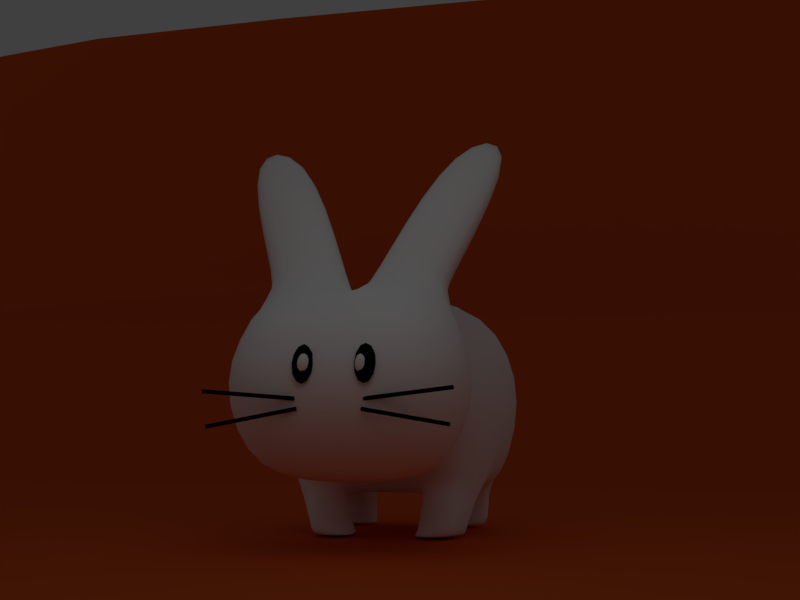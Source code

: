 # Source: bunny.blend  (saved by Blender 2.79.0; exported with 4.5.12 LTS)
import bpy
from mathutils import Matrix  # noqa: F401  (used for matrix-valued properties, if any)

bpy.ops.wm.read_factory_settings(use_empty=True)
scene = bpy.context.scene
scene.name = 'Scene'

# ---- collections
col_collection_1 = bpy.data.collections.new('Collection 1'); scene.collection.children.link(col_collection_1)

# ---- materials (node trees are filled in below, after node groups)
mat_negro = bpy.data.materials.new('negro')
mat_negro.alpha_threshold = 0.0
mat_negro.use_transparent_shadow = False
mat_negro.diffuse_color = (0.0, 0.0, 0.0, 1.0)
mat_negro.roughness = 0.5
mat_cuerpo = bpy.data.materials.new('cuerpo')
mat_cuerpo.alpha_threshold = 0.0
mat_cuerpo.use_transparent_shadow = False
mat_cuerpo.diffuse_color = (1.0, 1.0, 1.0, 1.0)
mat_cuerpo.roughness = 0.5
mat_cuerpo.specular_intensity = 0.183
mat_cuerpo.line_color = (0.0, 0.0, 0.0, 1.0)
mat_naranja = bpy.data.materials.new('naranja')
mat_naranja.alpha_threshold = 0.0
mat_naranja.use_transparent_shadow = False
mat_naranja.diffuse_color = (0.8, 0.1208, 0.02384, 1.0)
mat_naranja.roughness = 0.5

# ---- material node trees

# ---- world
world_world = bpy.data.worlds.new('World'); scene.world = world_world
world_world.color = (0.05088, 0.05088, 0.05088)
world_world.use_sun_shadow = False
world_world.sun_shadow_jitter_overblur = 0.0
world_world.cycles.sampling_method = 'MANUAL'

# ---- cameras
cam_camera = bpy.data.cameras.new('Camera')
cam_camera.clip_end = 100.0
cam_camera.lens = 35.0
cam_camera.sensor_width = 32.0
cam_camera.sensor_height = 18.0
cam_camera.ortho_scale = 7.314
cam_camera.dof.focus_distance = 0.0
cam_camera.dof.aperture_fstop = 128.0

# ---- lights
light_area = bpy.data.lights.new('Area', 'AREA')
light_area.transmission_factor = 0.0
light_area.energy = 15.71
light_area.shadow_buffer_clip_start = 0.5
light_area.shadow_soft_size = 5.0
light_area.shadow_maximum_resolution = 0.006
light_area.use_absolute_resolution = True
light_area.size = 5.0
light_area.size_y = 0.1

# ---- meshes
me_cylinder_007 = bpy.data.meshes.new('Cylinder.007')
me_cylinder_007.from_pydata([(0.4629, 1.588, -0.2647), (1.618, 1.424, -0.1404), (0.4584, 1.576, -0.2383), (1.613, 1.412, -0.114), (0.454, 1.547, -0.235), (1.609, 1.383, -0.1107), (0.454, 1.53, -0.2581), (1.609, 1.366, -0.1338), (0.4584, 1.541, -0.2845), (1.613, 1.377, -0.1601), (0.4629, 1.57, -0.2878), (1.618, 1.406, -0.1634), (0.4392, 1.575, -0.3941), (1.578, 1.376, -0.5918), (0.4416, 1.562, -0.3679), (1.581, 1.364, -0.5657), (0.4371, 1.533, -0.3646), (1.576, 1.335, -0.5624), (0.4303, 1.517, -0.3875), (1.569, 1.319, -0.5852), (0.4279, 1.529, -0.4136), (1.567, 1.331, -0.6114), (0.4324, 1.558, -0.4169), (1.571, 1.36, -0.6147), (0.4629, 1.588, -0.2647), (1.618, 1.424, -0.1404), (0.4584, 1.576, -0.2383), (1.613, 1.412, -0.114), (0.454, 1.547, -0.235), (1.609, 1.383, -0.1107), (0.454, 1.53, -0.2581), (1.609, 1.366, -0.1338), (0.4584, 1.541, -0.2845), (1.613, 1.377, -0.1601), (0.4629, 1.57, -0.2878), (1.618, 1.406, -0.1634), (0.4392, 1.575, -0.3941), (1.578, 1.376, -0.5918), (0.4416, 1.562, -0.3679), (1.581, 1.364, -0.5657), (0.4371, 1.533, -0.3646), (1.576, 1.335, -0.5624), (0.4303, 1.517, -0.3875), (1.569, 1.319, -0.5852), (0.4279, 1.529, -0.4136), (1.567, 1.331, -0.6114), (0.4324, 1.558, -0.4169), (1.571, 1.36, -0.6147), (-0.4365, 1.517, -0.2644), (-1.579, 1.266, -0.1823), (-0.4365, 1.526, -0.2369), (-1.58, 1.276, -0.1548), (-0.4423, 1.554, -0.2308), (-1.585, 1.304, -0.1486), (-0.4479, 1.573, -0.2521), (-1.591, 1.323, -0.1699), (-0.4479, 1.564, -0.2796), (-1.591, 1.313, -0.1974), (-0.4421, 1.535, -0.2857), (-1.585, 1.285, -0.2036), (-0.4167, 1.55, -0.3907), (-1.552, 1.371, -0.625), (-0.4236, 1.558, -0.3637), (-1.559, 1.379, -0.5979), (-0.4293, 1.586, -0.3575), (-1.565, 1.407, -0.5918), (-0.4282, 1.606, -0.3784), (-1.563, 1.427, -0.6126), (-0.4213, 1.598, -0.4054), (-1.557, 1.419, -0.6397), (-0.4156, 1.57, -0.4116), (-1.551, 1.391, -0.6458)], [], [(0, 1, 3, 2), (2, 3, 5, 4), (4, 5, 7, 6), (6, 7, 9, 8), (3, 1, 11, 9, 7, 5), (8, 9, 11, 10), (10, 11, 1, 0), (0, 2, 4, 6, 8, 10), (12, 13, 15, 14), (14, 15, 17, 16), (16, 17, 19, 18), (18, 19, 21, 20), (15, 13, 23, 21, 19, 17), (20, 21, 23, 22), (22, 23, 13, 12), (12, 14, 16, 18, 20, 22), (24, 25, 27, 26), (26, 27, 29, 28), (28, 29, 31, 30), (30, 31, 33, 32), (27, 25, 35, 33, 31, 29), (32, 33, 35, 34), (34, 35, 25, 24), (24, 26, 28, 30, 32, 34), (36, 37, 39, 38), (38, 39, 41, 40), (40, 41, 43, 42), (42, 43, 45, 44), (39, 37, 47, 45, 43, 41), (44, 45, 47, 46), (46, 47, 37, 36), (36, 38, 40, 42, 44, 46), (48, 49, 51, 50), (50, 51, 53, 52), (52, 53, 55, 54), (54, 55, 57, 56), (51, 49, 59, 57, 55, 53), (56, 57, 59, 58), (58, 59, 49, 48), (48, 50, 52, 54, 56, 58), (60, 61, 63, 62), (62, 63, 65, 64), (64, 65, 67, 66), (66, 67, 69, 68), (63, 61, 71, 69, 67, 65), (68, 69, 71, 70), (70, 71, 61, 60), (60, 62, 64, 66, 68, 70)])
me_cylinder_007.materials.append(mat_negro)
me_cylinder_007.use_remesh_preserve_volume = False
me_cylinder_007.use_remesh_preserve_attributes = False
me_cylinder_007.use_mirror_vertex_groups = False
me_cylinder_007.update()
me_icosphere_007 = bpy.data.meshes.new('Icosphere.007')
me_icosphere_007.from_pydata([(0.0, 0.0, -1.0), (0.7236, -0.5257, -0.4472), (-0.2764, -0.8506, -0.4472), (-0.8944, 0.0, -0.4472), (-0.2764, 0.8506, -0.4472), (0.7236, 0.5257, -0.4472), (0.2764, -0.8506, 0.4472), (-0.7236, -0.5257, 0.4472), (-0.7236, 0.5257, 0.4472), (0.2764, 0.8506, 0.4472), (0.8944, 0.0, 0.4472), (0.0, 0.0, 1.0), (-0.1625, -0.5, -0.8507), (0.4253, -0.309, -0.8507), (0.2629, -0.809, -0.5257), (0.8506, 0.0, -0.5257), (0.4253, 0.309, -0.8507), (-0.5257, 0.0, -0.8507), (-0.6882, -0.5, -0.5257), (-0.1625, 0.5, -0.8507), (-0.6882, 0.5, -0.5257), (0.2629, 0.809, -0.5257), (0.9511, -0.309, 0.0), (0.9511, 0.309, 0.0), (0.0, -1.0, 0.0), (0.5878, -0.809, 0.0), (-0.9511, -0.309, 0.0), (-0.5878, -0.809, 0.0), (-0.5878, 0.809, 0.0), (-0.9511, 0.309, 0.0), (0.5878, 0.809, 0.0), (0.0, 1.0, 0.0), (0.6882, -0.5, 0.5257), (-0.2629, -0.809, 0.5257), (-0.8506, 0.0, 0.5257), (-0.2629, 0.809, 0.5257), (0.6882, 0.5, 0.5257), (0.1625, -0.5, 0.8507), (0.5257, 0.0, 0.8507), (-0.4253, -0.309, 0.8507), (-0.4253, 0.309, 0.8507), (0.1625, 0.5, 0.8507)], [], [(0, 13, 12), (1, 13, 15), (0, 12, 17), (0, 17, 19), (0, 19, 16), (1, 15, 22), (2, 14, 24), (3, 18, 26), (4, 20, 28), (5, 21, 30), (1, 22, 25), (2, 24, 27), (3, 26, 29), (4, 28, 31), (5, 30, 23), (6, 32, 37), (7, 33, 39), (8, 34, 40), (9, 35, 41), (10, 36, 38), (38, 41, 11), (38, 36, 41), (36, 9, 41), (41, 40, 11), (41, 35, 40), (35, 8, 40), (40, 39, 11), (40, 34, 39), (34, 7, 39), (39, 37, 11), (39, 33, 37), (33, 6, 37), (37, 38, 11), (37, 32, 38), (32, 10, 38), (23, 36, 10), (23, 30, 36), (30, 9, 36), (31, 35, 9), (31, 28, 35), (28, 8, 35), (29, 34, 8), (29, 26, 34), (26, 7, 34), (27, 33, 7), (27, 24, 33), (24, 6, 33), (25, 32, 6), (25, 22, 32), (22, 10, 32), (30, 31, 9), (30, 21, 31), (21, 4, 31), (28, 29, 8), (28, 20, 29), (20, 3, 29), (26, 27, 7), (26, 18, 27), (18, 2, 27), (24, 25, 6), (24, 14, 25), (14, 1, 25), (22, 23, 10), (22, 15, 23), (15, 5, 23), (16, 21, 5), (16, 19, 21), (19, 4, 21), (19, 20, 4), (19, 17, 20), (17, 3, 20), (17, 18, 3), (17, 12, 18), (12, 2, 18), (15, 16, 5), (15, 13, 16), (13, 0, 16), (12, 14, 2), (12, 13, 14), (13, 1, 14)])
me_icosphere_007.polygons.foreach_set('use_smooth', [True] * 80)
me_icosphere_007.materials.append(mat_cuerpo)
me_icosphere_007.use_remesh_preserve_volume = False
me_icosphere_007.use_remesh_preserve_attributes = False
me_icosphere_007.use_mirror_vertex_groups = False
me_icosphere_007.update()
me_icosphere_006 = bpy.data.meshes.new('Icosphere.006')
me_icosphere_006.from_pydata([(0.0, 0.0, -1.0), (0.7236, -0.5257, -0.4472), (-0.2764, -0.8506, -0.4472), (-0.8944, 0.0, -0.4472), (-0.2764, 0.8506, -0.4472), (0.7236, 0.5257, -0.4472), (0.2764, -0.8506, 0.4472), (-0.7236, -0.5257, 0.4472), (-0.7236, 0.5257, 0.4472), (0.2764, 0.8506, 0.4472), (0.8944, 0.0, 0.4472), (0.0, 0.0, 1.0), (-0.1625, -0.5, -0.8507), (0.4253, -0.309, -0.8507), (0.2629, -0.809, -0.5257), (0.8506, 0.0, -0.5257), (0.4253, 0.309, -0.8507), (-0.5257, 0.0, -0.8507), (-0.6882, -0.5, -0.5257), (-0.1625, 0.5, -0.8507), (-0.6882, 0.5, -0.5257), (0.2629, 0.809, -0.5257), (0.9511, -0.309, 0.0), (0.9511, 0.309, 0.0), (0.0, -1.0, 0.0), (0.5878, -0.809, 0.0), (-0.9511, -0.309, 0.0), (-0.5878, -0.809, 0.0), (-0.5878, 0.809, 0.0), (-0.9511, 0.309, 0.0), (0.5878, 0.809, 0.0), (0.0, 1.0, 0.0), (0.6882, -0.5, 0.5257), (-0.2629, -0.809, 0.5257), (-0.8506, 0.0, 0.5257), (-0.2629, 0.809, 0.5257), (0.6882, 0.5, 0.5257), (0.1625, -0.5, 0.8507), (0.5257, 0.0, 0.8507), (-0.4253, -0.309, 0.8507), (-0.4253, 0.309, 0.8507), (0.1625, 0.5, 0.8507)], [], [(0, 13, 12), (1, 13, 15), (0, 12, 17), (0, 17, 19), (0, 19, 16), (1, 15, 22), (2, 14, 24), (3, 18, 26), (4, 20, 28), (5, 21, 30), (1, 22, 25), (2, 24, 27), (3, 26, 29), (4, 28, 31), (5, 30, 23), (6, 32, 37), (7, 33, 39), (8, 34, 40), (9, 35, 41), (10, 36, 38), (38, 41, 11), (38, 36, 41), (36, 9, 41), (41, 40, 11), (41, 35, 40), (35, 8, 40), (40, 39, 11), (40, 34, 39), (34, 7, 39), (39, 37, 11), (39, 33, 37), (33, 6, 37), (37, 38, 11), (37, 32, 38), (32, 10, 38), (23, 36, 10), (23, 30, 36), (30, 9, 36), (31, 35, 9), (31, 28, 35), (28, 8, 35), (29, 34, 8), (29, 26, 34), (26, 7, 34), (27, 33, 7), (27, 24, 33), (24, 6, 33), (25, 32, 6), (25, 22, 32), (22, 10, 32), (30, 31, 9), (30, 21, 31), (21, 4, 31), (28, 29, 8), (28, 20, 29), (20, 3, 29), (26, 27, 7), (26, 18, 27), (18, 2, 27), (24, 25, 6), (24, 14, 25), (14, 1, 25), (22, 23, 10), (22, 15, 23), (15, 5, 23), (16, 21, 5), (16, 19, 21), (19, 4, 21), (19, 20, 4), (19, 17, 20), (17, 3, 20), (17, 18, 3), (17, 12, 18), (12, 2, 18), (15, 16, 5), (15, 13, 16), (13, 0, 16), (12, 14, 2), (12, 13, 14), (13, 1, 14)])
me_icosphere_006.polygons.foreach_set('use_smooth', [True] * 80)
me_icosphere_006.materials.append(mat_cuerpo)
me_icosphere_006.use_remesh_preserve_volume = False
me_icosphere_006.use_remesh_preserve_attributes = False
me_icosphere_006.use_mirror_vertex_groups = False
me_icosphere_006.update()
me_icosphere_004 = bpy.data.meshes.new('Icosphere.004')
me_icosphere_004.from_pydata([(2.863, 0.0, -1.0), (3.587, -0.5257, -0.4472), (2.587, -0.8506, -0.4472), (1.969, 0.0, -0.4472), (2.587, 0.8506, -0.4472), (3.587, 0.5257, -0.4472), (3.139, -0.8506, 0.4472), (2.139, -0.5257, 0.4472), (2.139, 0.5257, 0.4472), (3.139, 0.8506, 0.4472), (3.757, 0.0, 0.4472), (2.863, 0.0, 1.0), (2.701, -0.5, -0.8507), (3.288, -0.309, -0.8507), (3.126, -0.809, -0.5257), (3.714, 0.0, -0.5257), (3.288, 0.309, -0.8507), (2.337, 0.0, -0.8507), (2.175, -0.5, -0.5257), (2.701, 0.5, -0.8507), (2.175, 0.5, -0.5257), (3.126, 0.809, -0.5257), (3.814, -0.309, 0.0), (3.814, 0.309, 0.0), (2.863, -1.0, 0.0), (3.451, -0.809, 0.0), (1.912, -0.309, 0.0), (2.275, -0.809, 0.0), (2.275, 0.809, 0.0), (1.912, 0.309, 0.0), (3.451, 0.809, 0.0), (2.863, 1.0, 0.0), (3.551, -0.5, 0.5257), (2.6, -0.809, 0.5257), (2.012, 0.0, 0.5257), (2.6, 0.809, 0.5257), (3.551, 0.5, 0.5257), (3.025, -0.5, 0.8507), (3.389, 0.0, 0.8507), (2.438, -0.309, 0.8507), (2.438, 0.309, 0.8507), (3.025, 0.5, 0.8507)], [], [(0, 13, 12), (1, 13, 15), (0, 12, 17), (0, 17, 19), (0, 19, 16), (1, 15, 22), (2, 14, 24), (3, 18, 26), (4, 20, 28), (5, 21, 30), (1, 22, 25), (2, 24, 27), (3, 26, 29), (4, 28, 31), (5, 30, 23), (6, 32, 37), (7, 33, 39), (8, 34, 40), (9, 35, 41), (10, 36, 38), (38, 41, 11), (38, 36, 41), (36, 9, 41), (41, 40, 11), (41, 35, 40), (35, 8, 40), (40, 39, 11), (40, 34, 39), (34, 7, 39), (39, 37, 11), (39, 33, 37), (33, 6, 37), (37, 38, 11), (37, 32, 38), (32, 10, 38), (23, 36, 10), (23, 30, 36), (30, 9, 36), (31, 35, 9), (31, 28, 35), (28, 8, 35), (29, 34, 8), (29, 26, 34), (26, 7, 34), (27, 33, 7), (27, 24, 33), (24, 6, 33), (25, 32, 6), (25, 22, 32), (22, 10, 32), (30, 31, 9), (30, 21, 31), (21, 4, 31), (28, 29, 8), (28, 20, 29), (20, 3, 29), (26, 27, 7), (26, 18, 27), (18, 2, 27), (24, 25, 6), (24, 14, 25), (14, 1, 25), (22, 23, 10), (22, 15, 23), (15, 5, 23), (16, 21, 5), (16, 19, 21), (19, 4, 21), (19, 20, 4), (19, 17, 20), (17, 3, 20), (17, 18, 3), (17, 12, 18), (12, 2, 18), (15, 16, 5), (15, 13, 16), (13, 0, 16), (12, 14, 2), (12, 13, 14), (13, 1, 14)])
me_icosphere_004.polygons.foreach_set('use_smooth', [True] * 80)
me_icosphere_004.materials.append(mat_negro)
me_icosphere_004.use_remesh_preserve_volume = False
me_icosphere_004.use_remesh_preserve_attributes = False
me_icosphere_004.use_mirror_vertex_groups = False
me_icosphere_004.update()
me_plane = bpy.data.meshes.new('Plane')
me_plane.from_pydata([(-1.0, -0.9745, 0.0), (1.0, -0.9745, 0.0), (-1.0, 1.401, 0.0), (1.0, 1.401, 0.0), (-1.0, 1.486, 0.02432), (1.0, 1.486, 0.02432), (-1.0, 1.601, 0.0806), (1.0, 1.601, 0.0806), (-1.0, 1.692, 0.1425), (1.0, 1.692, 0.1425), (-1.0, 1.756, 0.196), (1.0, 1.756, 0.196), (-1.0, 1.838, 0.2776), (1.0, 1.838, 0.2776), (-1.0, 1.902, 0.3451), (1.0, 1.902, 0.3451), (-1.0, 1.973, 0.4521), (1.0, 1.973, 0.4521), (-1.0, 1.973, 0.4521), (1.0, 1.973, 0.4521), (-1.0, 2.037, 0.5703), (1.0, 2.037, 0.5703), (-1.0, 2.136, 0.7757), (1.0, 2.136, 0.7757), (-1.0, 2.198, 0.9249), (1.0, 2.198, 0.9249), (-1.0, 2.233, 1.014), (1.0, 2.233, 1.014), (-1.0, 2.269, 1.119), (1.0, 2.269, 1.119), (-1.0, 2.301, 1.273), (1.0, 2.301, 1.273), (-1.0, 2.325, 1.468), (1.0, 2.325, 1.468), (-1.0, 2.348, 1.622), (1.0, 2.348, 1.622), (-1.0, 2.369, 1.833), (1.0, 2.369, 1.833), (-1.0, 2.369, 2.056), (1.0, 2.369, 2.056), (-1.0, 2.387, 2.299), (1.0, 2.387, 2.299), (-1.0, 2.411, 3.072), (1.0, 2.411, 3.072), (-1.0, 2.486, 5.177), (1.0, 2.486, 5.177), (-1.0, 2.518, 6.136), (1.0, 2.518, 6.136)], [], [(0, 1, 3, 2), (2, 3, 5, 4), (4, 5, 7, 6), (6, 7, 9, 8), (8, 9, 11, 10), (10, 11, 13, 12), (12, 13, 15, 14), (14, 15, 17, 16), (16, 17, 19, 18), (18, 19, 21, 20), (20, 21, 23, 22), (22, 23, 25, 24), (24, 25, 27, 26), (26, 27, 29, 28), (28, 29, 31, 30), (30, 31, 33, 32), (32, 33, 35, 34), (34, 35, 37, 36), (36, 37, 39, 38), (38, 39, 41, 40), (40, 41, 43, 42), (42, 43, 45, 44), (44, 45, 47, 46)])
me_plane.materials.append(mat_naranja)
me_plane.use_remesh_preserve_volume = False
me_plane.use_remesh_preserve_attributes = False
me_plane.use_mirror_vertex_groups = False
me_plane.update()
me_cube = bpy.data.meshes.new('Cube')
me_cube.from_pydata([(1.0, 1.0, -1.0), (1.0, -0.6462, -1.0), (1.0, 1.0, 1.0), (1.0, -0.6462, 1.0), (1.5, 0.3538, -1.5), (1.788e-07, 1.0, -1.0), (1.5, 1.5, 0.0), (0.0, -0.6462, -1.0), (1.5, -1.146, 0.0), (1.5, 0.3538, 1.5), (2.384e-07, 1.0, 1.0), (-5.364e-07, -0.6462, 1.0), (-4.47e-07, -1.146, 0.0), (2.097, 0.3538, 0.0), (-2.235e-07, 0.3538, 1.5), (8.941e-08, 0.3538, -1.5), (2.257, 2.445, 4.084), (2.757, 2.232, 4.584), (1.257, 2.445, 4.084), (1.257, 2.232, 4.584), (1.166, 1.498, 1.406), (1.666, 0.6013, 1.906), (0.1656, 0.6013, 1.906), (0.1656, 1.144, 1.406), (1.5, 1.5, 0.0), (1.0, 1.856, 1.0), (1.0, 1.354, -1.0), (1.788e-07, 1.0, -1.0), (2.384e-07, 1.856, 1.002), (1.5, 1.848, 9.97e-08), (1.0, 1.848, 1.0), (1.0, 1.848, -1.0), (3.576e-07, 1.848, -1.0), (4.172e-07, 1.848, 1.0), (1.5, 1.848, 9.97e-08), (1.0, 1.848, 1.0), (1.0, 1.901, -1.087), (3.576e-07, 1.901, -1.087), (4.172e-07, 1.848, 1.0), (2.09, 3.148, 6.308e-08), (1.469, 3.148, 1.708), (1.469, 3.148, -1.593), (0.0, 3.073, -1.593), (0.0, 3.148, 1.708), (2.39, 3.933, 6.308e-08), (1.769, 3.933, 1.747), (1.769, 3.933, -1.593), (0.0, 3.933, -1.593), (0.0, 3.933, 1.747), (2.39, 5.042, 6.308e-08), (1.567, 5.042, 1.747), (1.769, 5.042, -1.593), (0.0, 5.474, -1.593), (0.0, 5.042, 1.747), (0.8711, 6.355, 0.2019), (0.0, 6.27, 6.308e-08), (0.5, 1.901, -1.087), (0.7347, 3.073, -1.593), (1.788e-07, 2.46, -1.297), (1.235, 2.46, -1.297), (0.8847, 3.933, -1.593), (1.769, 4.274, -1.593), (0.0, 3.233, -1.593), (1.619, 3.309, -1.593), (0.8847, 5.025, -1.593), (0.0, 5.016, -1.593), (1.32, 5.632, -0.6958), (0.4355, 6.312, 0.1009), (0.0, 6.331, -0.7967), (0.6601, 6.353, -0.7463), (0.8847, 5.016, -1.593), (0.8097, 3.233, -1.593), (0.6173, 2.46, -1.297), (1.235, 2.448, -2.262), (1.233, 3.06, -2.262), (1.383, 3.22, -2.262), (0.4988, 3.06, -2.262), (1.769, 5.029, -2.262), (0.8847, 5.029, -2.262), (1.32, 5.619, -2.262), (0.6601, 5.769, -2.262), (0.5738, 3.22, -2.262), (0.6173, 2.448, -2.262), (0.9988, 2.448, -2.262), (1.233, 3.136, -2.262), (1.383, 3.296, -2.262), (0.4988, 3.136, -2.262), (1.533, 5.029, -2.262), (0.6488, 5.029, -2.262), (1.084, 5.79, -2.262), (0.4242, 5.893, -2.262), (0.5738, 3.296, -2.262), (0.3814, 2.448, -2.262), (0.6616, 3.069, -1.801), (0.6173, 2.457, -1.596), (0.7366, 3.229, -1.801), (1.546, 3.281, -1.801), (1.235, 2.457, -1.596), (1.396, 3.121, -1.801), (0.5, 1.856, 1.0), (0.5, 1.848, 1.0), (4.172e-07, 1.848, 1.0), (1.0, 1.926, 1.0), (3.278e-07, 1.926, 1.0), (0.5, 1.848, 1.0), (1.0, 1.848, 1.0), (0.7347, 3.148, 1.708), (1.235, 2.387, 1.368), (2.086e-07, 2.387, 1.368), (0.6173, 2.387, 1.368), (0.5, 1.926, 1.0), (0.5, 1.848, 1.0), (0.8847, 5.027, -1.928), (0.9902, 5.992, -0.721), (0.7724, 5.689, -1.17), (0.9902, 5.632, -2.262), (0.7724, 5.461, -2.262), (0.6601, 5.88, -1.38), (1.32, 5.625, -1.479), (0.9902, 5.631, -1.368), (0.7724, 5.575, -1.716), (0.0, 6.27, -0.6908), (0.4999, 5.906, -0.3089), (-0.1909, 5.682, -0.3089), (-0.6179, 6.27, -0.3089), (-0.1909, 6.857, -0.3089), (0.4999, 6.633, -0.3089), (0.1909, 5.682, 0.3089), (-0.4999, 5.906, 0.3089), (-0.4999, 6.633, 0.3089), (0.1909, 6.857, 0.3089), (0.6179, 6.27, 0.3089), (0.0, 6.27, 0.6908), (-0.1122, 5.924, -0.5876), (0.2938, 6.056, -0.5876), (0.1816, 5.711, -0.3632), (0.5876, 6.27, -0.3632), (0.2938, 6.483, -0.5876), (-0.3632, 6.27, -0.5876), (-0.4754, 5.924, -0.3632), (-0.1122, 6.615, -0.5876), (-0.4754, 6.615, -0.3632), (0.1816, 6.829, -0.3632), (0.657, 6.056, 7.485e-08), (0.657, 6.483, 7.485e-08), (0.0, 5.579, 7.485e-08), (0.4061, 5.711, 7.485e-08), (-0.657, 6.056, 7.485e-08), (-0.4061, 5.711, 7.485e-08), (-0.4061, 6.829, 7.485e-08), (-0.657, 6.483, 7.485e-08), (0.4061, 6.829, 7.485e-08), (0.0, 6.96, 7.485e-08), (0.4754, 5.924, 0.3632), (-0.1816, 5.711, 0.3632), (-0.5876, 6.27, 0.3632), (-0.1816, 6.829, 0.3632), (0.4754, 6.615, 0.3632), (0.1122, 5.924, 0.5876), (0.3632, 6.27, 0.5876), (-0.2938, 6.056, 0.5876), (-0.2938, 6.483, 0.5876), (0.1122, 6.615, 0.5876)], [], [(13, 9, 3, 8), (6, 0, 26, 24), (1, 8, 12, 7), (8, 3, 11, 12), (4, 13, 8, 1), (0, 6, 13, 4), (6, 2, 9, 13), (9, 14, 11, 3), (21, 20, 16, 17), (0, 4, 15, 5), (4, 1, 7, 15), (16, 18, 19, 17), (23, 22, 19, 18), (20, 23, 18, 16), (22, 21, 17, 19), (14, 9, 21, 22), (2, 10, 23, 20), (10, 14, 22, 23), (9, 2, 20, 21), (24, 26, 31, 29), (0, 5, 27, 26), (2, 6, 24, 25), (10, 2, 25, 99, 28), (111, 105, 35, 104), (25, 24, 29, 30, 102), (110, 102, 30, 100), (26, 27, 32, 31), (34, 36, 59, 41, 39), (31, 32, 37, 56, 36), (29, 31, 36, 34), (30, 29, 34, 35, 105), (43, 106, 40, 45, 48), (35, 34, 39, 40, 107), (109, 107, 40, 106), (72, 58, 42, 57), (45, 44, 49, 50), (44, 46, 61, 51, 49), (71, 62, 47, 60), (39, 41, 63, 46, 44), (40, 39, 44, 45), (48, 45, 50, 53), (70, 65, 52, 64), (50, 54, 67, 55, 53), (69, 114, 64, 52, 68), (49, 51, 66, 54), (50, 49, 54), (67, 69, 68, 55), (54, 66, 113, 69, 67), (93, 95, 81, 76), (61, 70, 64, 51), (46, 60, 70, 61), (60, 47, 65, 70), (63, 71, 60, 46), (94, 93, 76, 82), (57, 42, 62, 71), (51, 64, 112, 78, 77), (36, 56, 72, 59), (56, 37, 58, 72), (74, 73, 83, 84), (73, 82, 92, 83), (77, 78, 88, 87), (120, 117, 80, 116), (95, 96, 75, 81), (97, 94, 82, 73), (66, 51, 77, 79, 118), (98, 97, 73, 74), (119, 118, 79, 115), (96, 98, 74, 75), (89, 87, 88, 90), (84, 86, 91, 85), (83, 92, 86, 84), (76, 81, 91, 86), (79, 77, 87, 89), (75, 74, 84, 85), (81, 75, 85, 91), (80, 115, 79, 89, 90), (82, 76, 86, 92), (78, 116, 80, 90, 88), (63, 41, 98, 96), (41, 59, 97, 98), (59, 72, 94, 97), (71, 63, 96, 95), (72, 57, 93, 94), (57, 71, 95, 93), (108, 109, 106, 43), (38, 104, 109, 108), (104, 35, 107, 109), (103, 110, 100, 33), (28, 99, 110, 103), (99, 25, 102, 110), (101, 111, 104, 38), (33, 100, 111, 101), (100, 30, 105, 111), (117, 119, 115, 80), (69, 113, 119, 117), (113, 66, 118, 119), (112, 120, 116, 78), (64, 114, 120, 112), (114, 69, 117, 120), (121, 134, 133), (122, 134, 136), (121, 133, 138), (121, 138, 140), (121, 140, 137), (122, 136, 143), (123, 135, 145), (124, 139, 147), (125, 141, 149), (126, 142, 151), (122, 143, 146), (123, 145, 148), (124, 147, 150), (125, 149, 152), (126, 151, 144), (127, 153, 158), (128, 154, 160), (129, 155, 161), (130, 156, 162), (131, 157, 159), (159, 162, 132), (159, 157, 162), (157, 130, 162), (162, 161, 132), (162, 156, 161), (156, 129, 161), (161, 160, 132), (161, 155, 160), (155, 128, 160), (160, 158, 132), (160, 154, 158), (154, 127, 158), (158, 159, 132), (158, 153, 159), (153, 131, 159), (144, 157, 131), (144, 151, 157), (151, 130, 157), (152, 156, 130), (152, 149, 156), (149, 129, 156), (150, 155, 129), (150, 147, 155), (147, 128, 155), (148, 154, 128), (148, 145, 154), (145, 127, 154), (146, 153, 127), (146, 143, 153), (143, 131, 153), (151, 152, 130), (151, 142, 152), (142, 125, 152), (149, 150, 129), (149, 141, 150), (141, 124, 150), (147, 148, 128), (147, 139, 148), (139, 123, 148), (145, 146, 127), (145, 135, 146), (135, 122, 146), (143, 144, 131), (143, 136, 144), (136, 126, 144), (137, 142, 126), (137, 140, 142), (140, 125, 142), (140, 141, 125), (140, 138, 141), (138, 124, 141), (138, 139, 124), (138, 133, 139), (133, 123, 139), (136, 137, 126), (136, 134, 137), (134, 121, 137), (133, 135, 123), (133, 134, 135), (134, 122, 135)])
me_cube.polygons.foreach_set('use_smooth', [True] * 179)
me_cube.materials.append(mat_cuerpo)
me_cube.use_remesh_preserve_volume = False
me_cube.use_remesh_preserve_attributes = False
me_cube.use_mirror_vertex_groups = False
me_cube.update()

# ---- objects
ob_cylinder = bpy.data.objects.new('Cylinder', me_cylinder_007)
ob_icosphere_002 = bpy.data.objects.new('Icosphere.002', me_icosphere_007)
ob_icosphere_001 = bpy.data.objects.new('Icosphere.001', me_icosphere_006)
ob_icosphere = bpy.data.objects.new('Icosphere', me_icosphere_004)
ob_area = bpy.data.objects.new('Area', light_area)
ob_plane = bpy.data.objects.new('Plane', me_plane)
ob_cube = bpy.data.objects.new('Cube', me_cube)
ob_camera = bpy.data.objects.new('Camera', cam_camera)

# ---- transforms, parenting, visibility, modifiers, constraints
ob_cylinder.location = (0.0, -2.476, 0.0)
ob_cylinder.lineart.crease_threshold = 0.0
ob_icosphere_002.location = (-0.3135, -1.026, 0.1841)
ob_icosphere_002.rotation_euler = (-0.1266, 0.06076, -0.007792)
ob_icosphere_002.scale = (0.07707, 0.0632, 0.1283)
ob_icosphere_002.lineart.crease_threshold = 0.0
ob_icosphere_001.location = (0.4363, -1.017, 0.1695)
ob_icosphere_001.scale = (0.07707, 0.0632, 0.1283)
ob_icosphere_001.lineart.crease_threshold = 0.0
ob_icosphere.location = (0.06981, -0.9601, 0.1837)
ob_icosphere.rotation_euler = (-0.2136, -0.003338, 0.00452)
ob_icosphere.scale = (0.1421, 0.09604, 0.2673)
ob_icosphere.lineart.crease_threshold = 0.0
_m = ob_icosphere.modifiers.new('Mirror', 'MIRROR')
ob_area.location = (1.483, -4.693, 5.464)
ob_area.rotation_euler = (0.6847, 1.404e-16, 5.005e-17)
ob_area.lineart.crease_threshold = 0.0
ob_plane.location = (0.0, 6.068, -2.311)
ob_plane.scale = (59.35, 22.33, 6.898)
ob_plane.lineart.crease_threshold = 0.0
_m = ob_plane.modifiers.new('Subsurf', 'SUBSURF')
_m.uv_smooth = 'PRESERVE_CORNERS'
_m.quality = 2
_m.levels = 3
_m.show_only_control_edges = False
ob_cube.location = (0.0, 0.0, 0.0)
ob_cube.lock_rotations_4d = False
ob_cube.empty_display_type = 'ARROWS'
ob_cube.lineart.crease_threshold = 0.0
_m = ob_cube.modifiers.new('Subsurf', 'SUBSURF')
_m.uv_smooth = 'PRESERVE_CORNERS'
_m.quality = 2
_m.levels = 2
_m.show_only_control_edges = False
_m = ob_cube.modifiers.new('Mirror', 'MIRROR')
ob_camera.location = (2.861, -11.72, -0.9232)
ob_camera.rotation_euler = (1.743, -0.006286, 0.177)
ob_camera.lock_rotations_4d = False
ob_camera.empty_display_type = 'ARROWS'
ob_camera.color = (0.0, 0.0, 0.0, 0.0)
ob_camera.display_type = 'WIRE'
ob_camera.lineart.crease_threshold = 0.0

# ---- collection membership
col_collection_1.objects.link(ob_cylinder)
col_collection_1.objects.link(ob_icosphere_002)
col_collection_1.objects.link(ob_icosphere_001)
col_collection_1.objects.link(ob_icosphere)
col_collection_1.objects.link(ob_area)
col_collection_1.objects.link(ob_plane)
col_collection_1.objects.link(ob_cube)
col_collection_1.objects.link(ob_camera)

# ---- scene / render settings (as saved in the file)
scene.camera = ob_camera
scene.frame_start = 1; scene.frame_end = 250; scene.frame_set(2)
scene.render.engine = 'BLENDER_EEVEE_NEXT'
scene.render.resolution_x = 800
scene.render.resolution_y = 600
scene.render.resolution_percentage = 50
scene.render.dither_intensity = 0.0
scene.cycles.use_denoising = False
scene.cycles.samples = 128
scene.cycles.sampling_pattern = 'TABULATED_SOBOL'
scene.cycles.use_adaptive_sampling = False
scene.cycles.use_light_tree = False
scene.cycles.blur_glossy = 0.0
scene.cycles.sample_clamp_indirect = 0.0
scene.view_settings.view_transform = 'Standard'
bpy.context.view_layer.update()
